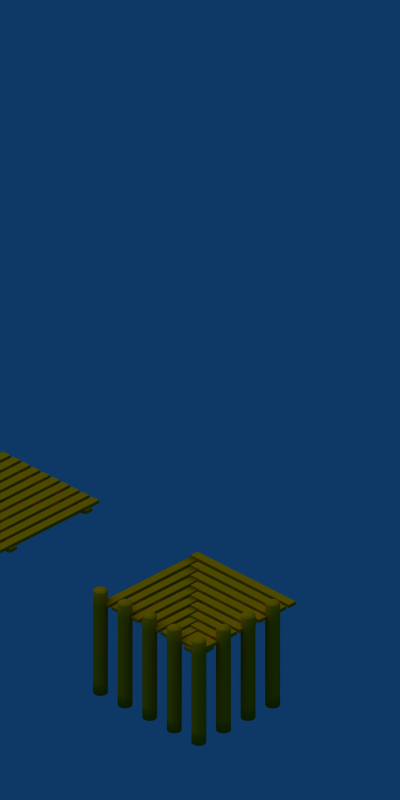 # Source: pier_09.blend  (saved by Blender 2.37.0; exported with 4.5.12 LTS)
import bpy
from mathutils import Matrix  # noqa: F401  (used for matrix-valued properties, if any)

bpy.ops.wm.read_factory_settings(use_empty=True)
scene = bpy.context.scene
scene.name = 'Scene'

# ---- collections
col_collection_1 = bpy.data.collections.new('Collection 1'); scene.collection.children.link(col_collection_1)
col_collection_2 = bpy.data.collections.new('Collection 2'); scene.collection.children.link(col_collection_2)
col_collection_2.hide_render = True
col_collection_2.hide_viewport = True

# ---- materials (node trees are filled in below, after node groups)
mat_wood_oak_pier = bpy.data.materials.new('Wood_Oak.pier')
mat_wood_oak_pier.alpha_threshold = 0.0
mat_wood_oak_pier.preview_render_type = 'CUBE'
mat_wood_oak_pier.diffuse_color = (0.8406, 0.5459, 0.0, 1.0)
mat_wood_oak_pier.roughness = 0.5
mat_wood_oak_pier.specular_intensity = 0.259
mat_wood_oak_pier.line_color = (0.0, 0.0, 0.0, 1.0)
mat_wood_oak_pylon = bpy.data.materials.new('Wood_Oak_pylon')
mat_wood_oak_pylon.alpha_threshold = 0.0
mat_wood_oak_pylon.diffuse_color = (0.8406, 0.5459, 0.0, 1.0)
mat_wood_oak_pylon.roughness = 0.5
mat_wood_oak_pylon.specular_intensity = 0.259
mat_wood_oak_pylon.line_color = (0.0, 0.0, 0.0, 1.0)
mat_plane_128x48 = bpy.data.materials.new('plane_128x48')
mat_plane_128x48.alpha_threshold = 0.0
mat_plane_128x48.preview_render_type = 'FLAT'
mat_plane_128x48.diffuse_color = (1.0, 1.0, 1.0, 1.0)
mat_plane_128x48.roughness = 0.5
mat_plane_128x48.line_color = (0.0, 0.0, 0.0, 1.0)
mat_plane_64x24 = bpy.data.materials.new('plane_64x24')
mat_plane_64x24.alpha_threshold = 0.0
mat_plane_64x24.preview_render_type = 'FLAT'
mat_plane_64x24.diffuse_color = (1.0, 0.0, 0.0, 1.0)
mat_plane_64x24.roughness = 0.5
mat_plane_64x24.line_color = (0.0, 0.0, 0.0, 1.0)

# ---- node groups
ng_auto_smooth = bpy.data.node_groups.new('Auto Smooth', 'GeometryNodeTree')
_s = ng_auto_smooth.interface.new_socket(name='Geometry', in_out='OUTPUT', socket_type='NodeSocketGeometry')
_s = ng_auto_smooth.interface.new_socket(name='Geometry', in_out='INPUT', socket_type='NodeSocketGeometry')
_s = ng_auto_smooth.interface.new_socket(name='Angle', in_out='INPUT', socket_type='NodeSocketFloat')
_s.subtype = 'ANGLE'
_s.min_value = 0.0
_s.max_value = 3.142
ng_auto_smooth.is_modifier = True
_N = ng_auto_smooth.nodes; _L = ng_auto_smooth.links
n0 = _N.new('NodeGroupOutput'); n0.name = 'Group Output'; n0.location = (480, -100)
n1 = _N.new('NodeGroupInput'); n1.name = 'Group Input'; n1.location = (-420, -300)
n2 = _N.new('NodeGroupInput'); n2.name = 'Group Input.001'; n2.location = (-60, -100)
n3 = _N.new('GeometryNodeSetShadeSmooth'); n3.name = 'Set Shade Smooth'; n3.location = (120, -100)
n3.domain = 'EDGE'
n4 = _N.new('GeometryNodeSetShadeSmooth'); n4.name = 'Set Shade Smooth.001'; n4.location = (300, -100)
n5 = _N.new('GeometryNodeInputMeshEdgeAngle'); n5.name = 'Edge Angle'; n5.location = (-420, -220)
n6 = _N.new('GeometryNodeInputEdgeSmooth'); n6.name = 'Is Edge Smooth'; n6.location = (-60, -160)
n7 = _N.new('GeometryNodeInputShadeSmooth'); n7.name = 'Is Face Smooth'; n7.location = (-240, -340)
n8 = _N.new('FunctionNodeBooleanMath'); n8.name = 'Boolean Math'; n8.location = (-60, -220)
n9 = _N.new('FunctionNodeCompare'); n9.name = 'Compare'; n9.location = (-240, -180)
n9.operation = 'LESS_EQUAL'
_L.new(n5.outputs[0], n9.inputs[0])
_L.new(n4.outputs[0], n0.inputs[0])
_L.new(n1.outputs[1], n9.inputs[1])
_L.new(n9.outputs[0], n8.inputs[0])
_L.new(n7.outputs[0], n8.inputs[1])
_L.new(n2.outputs[0], n3.inputs[0])
_L.new(n6.outputs[0], n3.inputs[1])
_L.new(n3.outputs[0], n4.inputs[0])
_L.new(n8.outputs[0], n3.inputs[2])
n0.is_active_output = True

# ---- material node trees

# ---- world
world_world = bpy.data.worlds.new('World'); scene.world = world_world
world_world.color = (0.05656, 0.2208, 0.4)
world_world.use_sun_shadow = False
world_world.sun_shadow_jitter_overblur = 0.0
world_world.cycles.sampling_method = 'MANUAL'
world_world.cycles.sample_map_resolution = 256

# ---- cameras
cam_camera_128x48 = bpy.data.cameras.new('Camera_128x48')
cam_camera_128x48.type = 'ORTHO'
cam_camera_128x48.passepartout_alpha = 0.2
cam_camera_128x48.clip_end = 100.0
cam_camera_128x48.lens = 35.0
cam_camera_128x48.ortho_scale = 11.5
cam_camera_128x48.show_passepartout = False
cam_camera_128x48.show_safe_areas = True
cam_camera_128x48.dof.focus_distance = 0.0
cam_camera_128x48.dof.aperture_fstop = 128.0
cam_camera_64x24 = bpy.data.cameras.new('Camera_64x24')
cam_camera_64x24.type = 'ORTHO'
cam_camera_64x24.passepartout_alpha = 0.2
cam_camera_64x24.clip_end = 100.0
cam_camera_64x24.lens = 35.0
cam_camera_64x24.ortho_scale = 5.9
cam_camera_64x24.show_passepartout = False
cam_camera_64x24.show_safe_areas = True
cam_camera_64x24.dof.focus_distance = 0.0
cam_camera_64x24.dof.aperture_fstop = 128.0

# ---- lights
light_lamp = bpy.data.lights.new('Lamp', 'SUN')
light_lamp.transmission_factor = 0.0
light_lamp.angle = 1.571
light_lamp.energy = 1.0
light_lamp.shadow_buffer_clip_start = 0.5
light_lamp.shadow_soft_size = 1.0
light_lamp.shadow_cascade_max_distance = 1000.0
light_lamp.cycles.use_multiple_importance_sampling = False
light_default_sun = bpy.data.lights.new('Default_Sun', 'SUN')
light_default_sun.transmission_factor = 0.0
light_default_sun.angle = 1.571
light_default_sun.energy = 1.0
light_default_sun.shadow_buffer_clip_start = 0.5
light_default_sun.shadow_soft_size = 1.0
light_default_sun.shadow_cascade_max_distance = 1000.0
light_default_sun.cycles.use_multiple_importance_sampling = False

# ---- meshes
me_cross_beams_01 = bpy.data.meshes.new('cross_beams_01')
me_cross_beams_01.from_pydata([(1.0, 0.6923, -0.07561), (-1.0, 0.6923, -0.07561), (-1.0, 0.8354, -0.07561), (1.0, 0.8354, -0.07561), (1.0, 0.6923, -0.02439), (-1.0, 0.6923, -0.02439), (-1.0, 0.8354, -0.02439), (1.0, 0.8354, -0.02439), (1.0, -0.7004, -0.02439), (-1.0, -0.7004, -0.02439), (-1.0, -0.8435, -0.02439), (1.0, -0.8435, -0.02439), (1.0, -0.7004, -0.07561), (-1.0, -0.7004, -0.07561), (-1.0, -0.8435, -0.07561), (1.0, -0.8435, -0.07561), (0.9218, -0.7037, -0.02439), (-0.8284, 0.8031, -0.02439), (-0.9218, 0.6946, -0.02439), (0.8284, -0.8121, -0.02439), (0.9218, -0.7037, -0.07561), (-0.8284, 0.8031, -0.07561), (-0.9218, 0.6946, -0.07561), (0.8284, -0.8121, -0.07561), (-0.9272, -0.6964, -0.07561), (0.8347, 0.7966, -0.07561), (0.9272, 0.6874, -0.07561), (-0.8347, -0.8056, -0.07561), (-0.9272, -0.6964, -0.02439), (0.8347, 0.7966, -0.02439), (0.9272, 0.6874, -0.02439), (-0.8347, -0.8056, -0.02439)], [], [(0, 1, 2, 3), (4, 7, 6, 5), (0, 4, 5, 1), (1, 5, 6, 2), (2, 6, 7, 3), (4, 0, 3, 7), (11, 15, 12, 8), (13, 9, 8, 12), (14, 10, 9, 13), (15, 11, 10, 14), (11, 8, 9, 10), (15, 14, 13, 12), (19, 23, 20, 16), (21, 17, 16, 20), (22, 18, 17, 21), (23, 19, 18, 22), (19, 16, 17, 18), (23, 22, 21, 20), (24, 25, 26, 27), (28, 31, 30, 29), (24, 28, 29, 25), (25, 29, 30, 26), (26, 30, 31, 27), (28, 24, 27, 31)])
me_cross_beams_01.polygons.foreach_set('use_smooth', [True] * 24)
me_cross_beams_01.materials.append(mat_wood_oak_pier)
me_cross_beams_01.use_remesh_preserve_volume = False
me_cross_beams_01.use_remesh_preserve_attributes = False
me_cross_beams_01.use_mirror_vertex_groups = False
me_cross_beams_01.update()
me_pier_02_1 = bpy.data.meshes.new('Pier_02_1')
me_pier_02_1.from_pydata([(-0.8284, 0.8, -0.02561), (-0.8284, -1.0, -0.02561), (-0.9716, -1.0, -0.02561), (-0.9716, 0.8, -0.02561), (-0.8284, 0.8, 0.02561), (-0.8284, -1.0, 0.02561), (-0.9716, -1.0, 0.02561), (-0.9716, 0.8, 0.02561), (0.5716, -0.6, -0.02561), (0.5716, -1.0, -0.02561), (0.4284, -1.0, -0.02561), (0.4284, -0.6, -0.02561), (0.5716, -0.6, 0.02561), (0.5716, -1.0, 0.02561), (0.4284, -1.0, 0.02561), (0.4284, -0.6, 0.02561), (0.2284, -0.4, 0.02561), (0.2284, -1.0, 0.02561), (0.3716, -1.0, 0.02561), (0.3716, -0.4, 0.02561), (0.2284, -0.4, -0.02561), (0.2284, -1.0, -0.02561), (0.3716, -1.0, -0.02561), (0.3716, -0.4, -0.02561), (0.1716, -0.2, -0.02561), (0.1716, -1.0, -0.02561), (0.02844, -1.0, -0.02561), (0.02844, -0.2, -0.02561), (0.1716, -0.2, 0.02561), (0.1716, -1.0, 0.02561), (0.02844, -1.0, 0.02561), (0.02844, -0.2, 0.02561), (-0.1716, 1.867e-08, 0.02561), (-0.1716, -1.0, 0.02561), (-0.02844, -1.0, 0.02561), (-0.02844, 3.888e-07, 0.02561), (-0.1716, -4.659e-07, -0.02561), (-0.1716, -1.0, -0.02561), (-0.02844, -1.0, -0.02561), (-0.02844, 2.345e-08, -0.02561), (-0.2284, 0.2, -0.02561), (-0.2284, -1.0, -0.02561), (-0.3716, -1.0, -0.02561), (-0.3716, 0.2, -0.02561), (-0.2284, 0.2, 0.02561), (-0.2284, -1.0, 0.02561), (-0.3716, -1.0, 0.02561), (-0.3716, 0.2, 0.02561), (-0.5716, 0.4, 0.02561), (-0.5716, -1.0, 0.02561), (-0.4284, -1.0, 0.02561), (-0.4284, 0.4, 0.02561), (-0.5716, 0.4, -0.02561), (-0.5716, -1.0, -0.02561), (-0.4284, -1.0, -0.02561), (-0.4284, 0.4, -0.02561), (-0.6284, 0.6, -0.02561), (-0.6284, -1.0, -0.02561), (-0.7716, -1.0, -0.02561), (-0.7716, 0.6, -0.02561), (-0.6284, 0.6, 0.02561), (-0.6284, -1.0, 0.02561), (-0.7716, -1.0, 0.02561), (-0.7716, 0.6, 0.02561)], [], [(4, 0, 3, 7), (0, 4, 5, 1), (6, 2, 1, 5), (7, 3, 2, 6), (3, 0, 1, 2), (7, 6, 5, 4), (11, 15, 12, 8), (13, 9, 8, 12), (14, 10, 9, 13), (15, 11, 10, 14), (11, 8, 9, 10), (15, 14, 13, 12), (16, 17, 18, 19), (20, 23, 22, 21), (16, 20, 21, 17), (17, 21, 22, 18), (18, 22, 23, 19), (20, 16, 19, 23), (27, 31, 28, 24), (29, 25, 24, 28), (30, 26, 25, 29), (31, 27, 26, 30), (27, 24, 25, 26), (31, 30, 29, 28), (32, 33, 34, 35), (36, 39, 38, 37), (32, 36, 37, 33), (33, 37, 38, 34), (34, 38, 39, 35), (36, 32, 35, 39), (43, 47, 44, 40), (45, 41, 40, 44), (46, 42, 41, 45), (47, 43, 42, 46), (43, 40, 41, 42), (47, 46, 45, 44), (48, 49, 50, 51), (52, 55, 54, 53), (48, 52, 53, 49), (49, 53, 54, 50), (50, 54, 55, 51), (52, 48, 51, 55), (59, 63, 60, 56), (61, 57, 56, 60), (62, 58, 57, 61), (63, 59, 58, 62), (59, 56, 57, 58), (63, 62, 61, 60)])
me_pier_02_1.polygons.foreach_set('use_smooth', [True] * 48)
me_pier_02_1.materials.append(mat_wood_oak_pier)
me_pier_02_1.use_remesh_preserve_volume = False
me_pier_02_1.use_remesh_preserve_attributes = False
me_pier_02_1.use_mirror_vertex_groups = False
me_pier_02_1.update()
me_pylon_array_02 = bpy.data.meshes.new('pylon_array_02')
me_pylon_array_02.from_pydata([(1.0, 0.0, 0.0), (0.5, 0.0, 0.0), (1.5, 4.768e-07, 0.0), (2.0, 4.768e-07, 0.0), (2.0, 0.5, 0.0), (2.0, 1.0, 0.0), (2.0, 1.5, 0.0), (0.0, 0.0, 0.0)], [(0, 1), (2, 0), (7, 1), (2, 3), (3, 4), (4, 5), (5, 6)], [])
me_pylon_array_02.use_remesh_preserve_volume = False
me_pylon_array_02.use_remesh_preserve_attributes = False
me_pylon_array_02.use_mirror_vertex_groups = False
me_pylon_array_02.update()
me_pylon_02 = bpy.data.meshes.new('pylon_02')
me_pylon_02.from_pydata([(0.075, 0.075, -1.5), (0.09799, 0.04059, -1.5), (0.1061, 2.128e-07, -1.5), (0.09799, -0.04059, -1.5), (0.075, -0.075, -1.5), (0.04059, -0.09799, -1.5), (2.541e-07, -0.1061, -1.5), (-0.04059, -0.09799, -1.5), (-0.075, -0.075, -1.5), (-0.09799, -0.04059, -1.5), (-0.1061, 2.187e-07, -1.5), (-0.09799, 0.04059, -1.5), (-0.075, 0.075, -1.5), (-0.04059, 0.09799, -1.5), (3.072e-07, 0.1061, -1.5), (0.04059, 0.09799, -1.5), (0.075, 0.075, 0.2), (0.09799, 0.04059, 0.2), (0.1061, 8.047e-08, 0.2), (0.09799, -0.04059, 0.2), (0.075, -0.075, 0.2), (0.04059, -0.09799, 0.2), (3.323e-08, -0.1061, 0.2), (-0.04059, -0.09799, 0.2), (-0.075, -0.075, 0.2), (-0.09799, -0.04059, 0.2), (-0.1061, 4.901e-07, 0.2), (-0.09799, 0.04059, 0.2), (-0.075, 0.075, 0.2), (-0.04059, 0.09799, 0.2), (5.786e-07, 0.1061, 0.2), (0.04059, 0.09799, 0.2), (2.381e-07, 2.174e-07, -1.5), (0.05148, 0.05148, 0.2249), (0.02786, 0.06726, 0.2249), (4.784e-07, 0.0728, 0.2249), (-0.02786, 0.06726, 0.2249), (-0.05148, 0.05148, 0.2249), (-0.06726, 0.02786, 0.2249), (-0.0728, 4.188e-07, 0.2249), (-0.06726, -0.02786, 0.2249), (-0.05148, -0.05148, 0.2249), (-0.02786, -0.06726, 0.2249), (1.04e-07, -0.0728, 0.2249), (0.02786, -0.06726, 0.2249), (0.05148, -0.05148, 0.2249), (0.06726, -0.02786, 0.2249), (0.0728, 1.377e-07, 0.2249), (0.06726, 0.02786, 0.2249), (2.52e-07, 2.406e-07, 0.2427)], [], [(32, 0, 1), (32, 1, 2), (32, 2, 3), (32, 3, 4), (32, 4, 5), (32, 5, 6), (32, 6, 7), (32, 7, 8), (32, 8, 9), (32, 9, 10), (32, 10, 11), (32, 11, 12), (32, 12, 13), (32, 13, 14), (32, 14, 15), (15, 0, 32), (0, 16, 17, 1), (1, 17, 18, 2), (2, 18, 19, 3), (3, 19, 20, 4), (4, 20, 21, 5), (5, 21, 22, 6), (6, 22, 23, 7), (7, 23, 24, 8), (8, 24, 25, 9), (9, 25, 26, 10), (10, 26, 27, 11), (11, 27, 28, 12), (12, 28, 29, 13), (13, 29, 30, 14), (14, 30, 31, 15), (16, 0, 15, 31), (16, 31, 34, 33), (31, 30, 35, 34), (30, 29, 36, 35), (29, 28, 37, 36), (28, 27, 38, 37), (27, 26, 39, 38), (26, 25, 40, 39), (25, 24, 41, 40), (24, 23, 42, 41), (23, 22, 43, 42), (22, 21, 44, 43), (21, 20, 45, 44), (20, 19, 46, 45), (19, 18, 47, 46), (18, 17, 48, 47), (17, 16, 33, 48), (49, 33, 34), (49, 34, 35), (49, 35, 36), (49, 36, 37), (49, 37, 38), (49, 38, 39), (49, 39, 40), (49, 40, 41), (49, 41, 42), (49, 42, 43), (49, 43, 44), (49, 44, 45), (49, 45, 46), (49, 46, 47), (49, 47, 48), (49, 48, 33)])
me_pylon_02.polygons.foreach_set('use_smooth', [True] * 64)
me_pylon_02.materials.append(mat_wood_oak_pylon)
me_pylon_02.use_remesh_preserve_volume = False
me_pylon_02.use_remesh_preserve_attributes = False
me_pylon_02.use_mirror_vertex_groups = False
me_pylon_02.update()
me_pylon_array_01 = bpy.data.meshes.new('pylon_array_01')
me_pylon_array_01.from_pydata([(1.0, 0.0, 0.0), (0.5, 0.0, 0.0), (1.5, 4.768e-07, 0.0), (0.0, 0.0, 0.0)], [(0, 1), (2, 0), (1, 3)], [])
me_pylon_array_01.use_remesh_preserve_volume = False
me_pylon_array_01.use_remesh_preserve_attributes = False
me_pylon_array_01.use_mirror_vertex_groups = False
me_pylon_array_01.update()
me_pylon_01 = bpy.data.meshes.new('pylon_01')
me_pylon_01.from_pydata([(0.075, 0.075, -1.5), (0.09799, 0.04059, -1.5), (0.1061, 2.128e-07, -1.5), (0.09799, -0.04059, -1.5), (0.075, -0.075, -1.5), (0.04059, -0.09799, -1.5), (2.541e-07, -0.1061, -1.5), (-0.04059, -0.09799, -1.5), (-0.075, -0.075, -1.5), (-0.09799, -0.04059, -1.5), (-0.1061, 2.187e-07, -1.5), (-0.09799, 0.04059, -1.5), (-0.075, 0.075, -1.5), (-0.04059, 0.09799, -1.5), (3.072e-07, 0.1061, -1.5), (0.04059, 0.09799, -1.5), (0.075, 0.075, 0.2), (0.09799, 0.04059, 0.2), (0.1061, 8.047e-08, 0.2), (0.09799, -0.04059, 0.2), (0.075, -0.075, 0.2), (0.04059, -0.09799, 0.2), (3.323e-08, -0.1061, 0.2), (-0.04059, -0.09799, 0.2), (-0.075, -0.075, 0.2), (-0.09799, -0.04059, 0.2), (-0.1061, 4.901e-07, 0.2), (-0.09799, 0.04059, 0.2), (-0.075, 0.075, 0.2), (-0.04059, 0.09799, 0.2), (5.786e-07, 0.1061, 0.2), (0.04059, 0.09799, 0.2), (2.381e-07, 2.174e-07, -1.5), (0.05148, 0.05148, 0.2249), (0.02786, 0.06726, 0.2249), (4.784e-07, 0.0728, 0.2249), (-0.02786, 0.06726, 0.2249), (-0.05148, 0.05148, 0.2249), (-0.06726, 0.02786, 0.2249), (-0.0728, 4.188e-07, 0.2249), (-0.06726, -0.02786, 0.2249), (-0.05148, -0.05148, 0.2249), (-0.02786, -0.06726, 0.2249), (1.04e-07, -0.0728, 0.2249), (0.02786, -0.06726, 0.2249), (0.05148, -0.05148, 0.2249), (0.06726, -0.02786, 0.2249), (0.0728, 1.377e-07, 0.2249), (0.06726, 0.02786, 0.2249), (2.52e-07, 2.406e-07, 0.2427)], [], [(32, 0, 1), (32, 1, 2), (32, 2, 3), (32, 3, 4), (32, 4, 5), (32, 5, 6), (32, 6, 7), (32, 7, 8), (32, 8, 9), (32, 9, 10), (32, 10, 11), (32, 11, 12), (32, 12, 13), (32, 13, 14), (32, 14, 15), (15, 0, 32), (0, 16, 17, 1), (1, 17, 18, 2), (2, 18, 19, 3), (3, 19, 20, 4), (4, 20, 21, 5), (5, 21, 22, 6), (6, 22, 23, 7), (7, 23, 24, 8), (8, 24, 25, 9), (9, 25, 26, 10), (10, 26, 27, 11), (11, 27, 28, 12), (12, 28, 29, 13), (13, 29, 30, 14), (14, 30, 31, 15), (16, 0, 15, 31), (16, 31, 34, 33), (31, 30, 35, 34), (30, 29, 36, 35), (29, 28, 37, 36), (28, 27, 38, 37), (27, 26, 39, 38), (26, 25, 40, 39), (25, 24, 41, 40), (24, 23, 42, 41), (23, 22, 43, 42), (22, 21, 44, 43), (21, 20, 45, 44), (20, 19, 46, 45), (19, 18, 47, 46), (18, 17, 48, 47), (17, 16, 33, 48), (49, 33, 34), (49, 34, 35), (49, 35, 36), (49, 36, 37), (49, 37, 38), (49, 38, 39), (49, 39, 40), (49, 40, 41), (49, 41, 42), (49, 42, 43), (49, 43, 44), (49, 44, 45), (49, 45, 46), (49, 46, 47), (49, 47, 48), (49, 48, 33)])
me_pylon_01.polygons.foreach_set('use_smooth', [True] * 64)
me_pylon_01.materials.append(mat_wood_oak_pylon)
me_pylon_01.use_remesh_preserve_volume = False
me_pylon_01.use_remesh_preserve_attributes = False
me_pylon_01.use_mirror_vertex_groups = False
me_pylon_01.update()
me_cross_beams_02 = bpy.data.meshes.new('cross_beams_02')
me_cross_beams_02.from_pydata([(0.7004, 1.0, -0.02439), (0.7004, -1.0, -0.02439), (0.8435, -1.0, -0.02439), (0.8435, 1.0, -0.02439), (0.7004, 1.0, -0.07561), (0.7004, -1.0, -0.07561), (0.8435, -1.0, -0.07561), (0.8435, 1.0, -0.07561), (-1.021, 0.8464, -0.02439), (0.947, -1.042, -0.02439), (1.048, -0.9407, -0.02439), (-0.9197, 0.9476, -0.02439), (-1.021, 0.8464, -0.07561), (0.947, -1.042, -0.07561), (1.048, -0.9407, -0.07561), (-0.9197, 0.9476, -0.07561), (-1.0, -0.7004, -0.07561), (1.0, -0.7004, -0.07561), (1.0, -0.8435, -0.07561), (-1.0, -0.8436, -0.07561), (-1.0, -0.7004, -0.02439), (1.0, -0.7004, -0.02439), (1.0, -0.8435, -0.02439), (-1.0, -0.8435, -0.02439), (0.8188, 0.7156, -0.07561), (-0.7137, -0.8168, -0.07561), (-0.8149, -0.7156, -0.07561), (0.7176, 0.8168, -0.07561), (0.8188, 0.7156, -0.02439), (-0.7137, -0.8168, -0.02439), (-0.8149, -0.7156, -0.02439), (0.7176, 0.8168, -0.02439)], [], [(4, 0, 3, 7), (0, 4, 5, 1), (6, 2, 1, 5), (7, 3, 2, 6), (3, 0, 1, 2), (7, 6, 5, 4), (8, 9, 10, 11), (12, 15, 14, 13), (8, 12, 13, 9), (9, 13, 14, 10), (10, 14, 15, 11), (12, 8, 11, 15), (19, 23, 20, 16), (21, 17, 16, 20), (22, 18, 17, 21), (23, 19, 18, 22), (19, 16, 17, 18), (23, 22, 21, 20), (24, 25, 26, 27), (28, 31, 30, 29), (24, 28, 29, 25), (25, 29, 30, 26), (31, 27, 26, 30), (27, 31, 28, 24)])
me_cross_beams_02.polygons.foreach_set('use_smooth', [True] * 24)
me_cross_beams_02.materials.append(mat_wood_oak_pier)
me_cross_beams_02.use_remesh_preserve_volume = False
me_cross_beams_02.use_remesh_preserve_attributes = False
me_cross_beams_02.use_mirror_vertex_groups = False
me_cross_beams_02.update()
me_pier_02_2 = bpy.data.meshes.new('pier_02_2')
me_pier_02_2.from_pydata([(0.7716, 0.8, -0.02561), (0.7716, -1.0, -0.02561), (0.6284, -1.0, -0.02561), (0.6284, 0.8, -0.02561), (0.7716, 0.8, 0.02561), (0.7716, -1.0, 0.02561), (0.6284, -1.0, 0.02561), (0.6284, 0.8, 0.02561), (0.4284, 0.6, 0.02561), (0.4284, -1.0, 0.02561), (0.5716, -1.0, 0.02561), (0.5716, 0.6, 0.02561), (0.4284, 0.6, -0.02561), (0.4284, -1.0, -0.02561), (0.5716, -1.0, -0.02561), (0.5716, 0.6, -0.02561), (0.3716, 0.4, -0.02561), (0.3716, -1.0, -0.02561), (0.2284, -1.0, -0.02561), (0.2284, 0.4, -0.02561), (0.3716, 0.4, 0.02561), (0.3716, -1.0, 0.02561), (0.2284, -1.0, 0.02561), (0.2284, 0.4, 0.02561), (0.02844, 0.2, 0.02561), (0.02844, -1.0, 0.02561), (0.1716, -1.0, 0.02561), (0.1716, 0.2, 0.02561), (0.02844, 0.2, -0.02561), (0.02844, -1.0, -0.02561), (0.1716, -1.0, -0.02561), (0.1716, 0.2, -0.02561), (-0.02844, 2.98e-08, -0.02561), (-0.02844, -1.0, -0.02561), (-0.1716, -1.0, -0.02561), (-0.1716, 3.874e-07, -0.02561), (-0.02844, -4.47e-07, 0.02561), (-0.02844, -1.0, 0.02561), (-0.1716, -1.0, 0.02561), (-0.1716, 2.98e-08, 0.02561), (-0.3716, -0.2, 0.02561), (-0.3716, -1.0, 0.02561), (-0.2284, -1.0, 0.02561), (-0.2284, -0.2, 0.02561), (-0.3716, -0.2, -0.02561), (-0.3716, -1.0, -0.02561), (-0.2284, -1.0, -0.02561), (-0.2284, -0.2, -0.02561), (-0.4284, -0.4, -0.02561), (-0.4284, -1.0, -0.02561), (-0.5716, -1.0, -0.02561), (-0.5716, -0.4, -0.02561), (-0.4284, -0.4, 0.02561), (-0.4284, -1.0, 0.02561), (-0.5716, -1.0, 0.02561), (-0.5716, -0.4, 0.02561), (-0.9716, -0.6, 0.02561), (-0.9716, -1.0, 0.02561), (-0.6284, -1.0, 0.02561), (-0.6284, -0.6, 0.02561), (-0.9716, -0.6, -0.02561), (-0.9716, -1.0, -0.02561), (-0.6284, -1.0, -0.02561), (-0.6284, -0.6, -0.02561), (0.9716, 1.0, -0.02561), (0.9716, -1.0, -0.02561), (0.8284, -1.0, -0.02561), (0.8284, 1.0, -0.02561), (0.9716, 1.0, 0.02561), (0.9716, -1.0, 0.02561), (0.8284, -1.0, 0.02561), (0.8284, 1.0, 0.02561)], [], [(0, 1, 2, 3), (4, 7, 6, 5), (0, 4, 5, 1), (1, 5, 6, 2), (2, 6, 7, 3), (4, 0, 3, 7), (11, 15, 12, 8), (13, 9, 8, 12), (14, 10, 9, 13), (15, 11, 10, 14), (11, 8, 9, 10), (15, 14, 13, 12), (16, 17, 18, 19), (20, 23, 22, 21), (16, 20, 21, 17), (17, 21, 22, 18), (18, 22, 23, 19), (20, 16, 19, 23), (27, 31, 28, 24), (29, 25, 24, 28), (30, 26, 25, 29), (31, 27, 26, 30), (27, 24, 25, 26), (31, 30, 29, 28), (32, 33, 34, 35), (36, 39, 38, 37), (32, 36, 37, 33), (33, 37, 38, 34), (34, 38, 39, 35), (36, 32, 35, 39), (43, 47, 44, 40), (45, 41, 40, 44), (46, 42, 41, 45), (47, 43, 42, 46), (43, 40, 41, 42), (47, 46, 45, 44), (48, 49, 50, 51), (52, 55, 54, 53), (48, 52, 53, 49), (49, 53, 54, 50), (50, 54, 55, 51), (52, 48, 51, 55), (59, 63, 60, 56), (61, 57, 56, 60), (62, 58, 57, 61), (63, 59, 58, 62), (59, 56, 57, 58), (63, 62, 61, 60), (64, 65, 66, 67), (68, 71, 70, 69), (64, 68, 69, 65), (65, 69, 70, 66), (71, 67, 66, 70), (67, 71, 68, 64)])
me_pier_02_2.polygons.foreach_set('use_smooth', [True] * 54)
me_pier_02_2.materials.append(mat_wood_oak_pier)
me_pier_02_2.use_remesh_preserve_volume = False
me_pier_02_2.use_remesh_preserve_attributes = False
me_pier_02_2.use_mirror_vertex_groups = False
me_pier_02_2.update()
me_pier_01 = bpy.data.meshes.new('pier_01')
me_pier_01.from_pydata([(0.8284, 1.0, 0.02561), (0.8284, -1.0, 0.02561), (0.9716, -1.0, 0.02561), (0.9716, 1.0, 0.02561), (0.8284, 1.0, -0.02561), (0.8284, -1.0, -0.02561), (0.9716, -1.0, -0.02561), (0.9716, 1.0, -0.02561), (-0.9716, 1.0, 0.02561), (-0.9716, -1.0, 0.02561), (-0.8284, -1.0, 0.02561), (-0.8284, 1.0, 0.02561), (-0.9716, 1.0, -0.02561), (-0.9716, -1.0, -0.02561), (-0.8284, -1.0, -0.02561), (-0.8284, 1.0, -0.02561), (-0.6284, 1.0, -0.02561), (-0.6284, -1.0, -0.02561), (-0.7716, -1.0, -0.02561), (-0.7716, 1.0, -0.02561), (-0.6284, 1.0, 0.02561), (-0.6284, -1.0, 0.02561), (-0.7716, -1.0, 0.02561), (-0.7716, 1.0, 0.02561), (-0.5716, 1.0, 0.02561), (-0.5716, -1.0, 0.02561), (-0.4284, -1.0, 0.02561), (-0.4284, 1.0, 0.02561), (-0.5716, 1.0, -0.02561), (-0.5716, -1.0, -0.02561), (-0.4284, -1.0, -0.02561), (-0.4284, 1.0, -0.02561), (-0.2284, 1.0, -0.02561), (-0.2284, -1.0, -0.02561), (-0.3716, -1.0, -0.02561), (-0.3716, 1.0, -0.02561), (-0.2284, 1.0, 0.02561), (-0.2284, -1.0, 0.02561), (-0.3716, -1.0, 0.02561), (-0.3716, 1.0, 0.02561), (-0.1716, 1.0, 0.02561), (-0.1716, -1.0, 0.02561), (-0.02844, -1.0, 0.02561), (-0.02844, 1.0, 0.02561), (-0.1716, 1.0, -0.02561), (-0.1716, -1.0, -0.02561), (-0.02844, -1.0, -0.02561), (-0.02844, 1.0, -0.02561), (0.1716, 1.0, -0.02561), (0.1716, -1.0, -0.02561), (0.02844, -1.0, -0.02561), (0.02844, 1.0, -0.02561), (0.1716, 1.0, 0.02561), (0.1716, -1.0, 0.02561), (0.02844, -1.0, 0.02561), (0.02844, 1.0, 0.02561), (0.2284, 1.0, 0.02561), (0.2284, -1.0, 0.02561), (0.3716, -1.0, 0.02561), (0.3716, 1.0, 0.02561), (0.2284, 1.0, -0.02561), (0.2284, -1.0, -0.02561), (0.3716, -1.0, -0.02561), (0.3716, 1.0, -0.02561), (0.5716, 1.0, -0.02561), (0.5716, -1.0, -0.02561), (0.4284, -1.0, -0.02561), (0.4284, 1.0, -0.02561), (0.5716, 1.0, 0.02561), (0.5716, -1.0, 0.02561), (0.4284, -1.0, 0.02561), (0.4284, 1.0, 0.02561), (0.6284, 1.0, 0.02561), (0.6284, -1.0, 0.02561), (0.7716, -1.0, 0.02561), (0.7716, 1.0, 0.02561), (0.6284, 1.0, -0.02561), (0.6284, -1.0, -0.02561), (0.7716, -1.0, -0.02561), (0.7716, 1.0, -0.02561)], [], [(4, 0, 3, 7), (0, 4, 5, 1), (6, 2, 1, 5), (7, 3, 2, 6), (3, 0, 1, 2), (7, 6, 5, 4), (11, 15, 12, 8), (13, 9, 8, 12), (14, 10, 9, 13), (15, 11, 10, 14), (11, 8, 9, 10), (15, 14, 13, 12), (16, 17, 18, 19), (20, 23, 22, 21), (16, 20, 21, 17), (17, 21, 22, 18), (18, 22, 23, 19), (20, 16, 19, 23), (27, 31, 28, 24), (29, 25, 24, 28), (30, 26, 25, 29), (31, 27, 26, 30), (27, 24, 25, 26), (31, 30, 29, 28), (32, 33, 34, 35), (36, 39, 38, 37), (32, 36, 37, 33), (33, 37, 38, 34), (34, 38, 39, 35), (36, 32, 35, 39), (43, 47, 44, 40), (45, 41, 40, 44), (46, 42, 41, 45), (47, 43, 42, 46), (43, 40, 41, 42), (47, 46, 45, 44), (48, 49, 50, 51), (52, 55, 54, 53), (48, 52, 53, 49), (49, 53, 54, 50), (50, 54, 55, 51), (52, 48, 51, 55), (59, 63, 60, 56), (61, 57, 56, 60), (62, 58, 57, 61), (63, 59, 58, 62), (59, 56, 57, 58), (63, 62, 61, 60), (64, 65, 66, 67), (68, 71, 70, 69), (64, 68, 69, 65), (65, 69, 70, 66), (66, 70, 71, 67), (68, 64, 67, 71), (75, 79, 76, 72), (77, 73, 72, 76), (78, 74, 73, 77), (79, 75, 74, 78), (75, 72, 73, 74), (79, 78, 77, 76)])
me_pier_01.polygons.foreach_set('use_smooth', [True] * 60)
me_pier_01.materials.append(mat_wood_oak_pier)
me_pier_01.use_remesh_preserve_volume = False
me_pier_01.use_remesh_preserve_attributes = False
me_pier_01.use_mirror_vertex_groups = False
me_pier_01.update()
me_plane_128x48 = bpy.data.meshes.new('Plane_128x48')
me_plane_128x48.from_pydata([(1.0, 1.0, 0.0), (1.0, -1.0, 0.0), (-1.0, -1.0, 0.0), (-1.0, 1.0, 0.0), (-0.774, 0.774, 0.0), (-0.774, -0.774, 0.0), (0.774, -0.774, 0.0), (0.774, 0.774, 0.0)], [], [(0, 1, 6, 7), (1, 2, 5, 6), (2, 3, 4, 5), (3, 0, 7, 4)])
me_plane_128x48.materials.append(mat_plane_128x48)
me_plane_128x48.use_remesh_preserve_volume = False
me_plane_128x48.use_remesh_preserve_attributes = False
me_plane_128x48.use_mirror_vertex_groups = False
me_plane_128x48.update()
me_plane_64x24 = bpy.data.meshes.new('Plane_64x24')
me_plane_64x24.from_pydata([(1.0, 1.0, 0.0), (1.0, -1.0, 0.0), (-1.0, -1.0, 0.0), (-1.0, 1.0, 0.0), (0.7636, 0.7636, 0.0), (0.7636, -0.7636, 0.0), (-0.7636, -0.7636, 0.0), (-0.7636, 0.7636, 0.0)], [], [(0, 1, 5, 4), (1, 2, 6, 5), (2, 3, 7, 6), (3, 0, 4, 7)])
me_plane_64x24.materials.append(mat_plane_64x24)
me_plane_64x24.use_remesh_preserve_volume = False
me_plane_64x24.use_remesh_preserve_attributes = False
me_plane_64x24.use_mirror_vertex_groups = False
me_plane_64x24.update()

# ---- objects
ob_cross_beams_01 = bpy.data.objects.new('Cross_Beams_01', me_cross_beams_01)
ob_pier_02_1 = bpy.data.objects.new('Pier_02_1', me_pier_02_1)
ob_lamp = bpy.data.objects.new('Lamp', light_lamp)
ob_pylon_array_02 = bpy.data.objects.new('Pylon_Array_02', me_pylon_array_02)
ob_pylon_02 = bpy.data.objects.new('Pylon_02', me_pylon_02)
ob_pylon_array_01 = bpy.data.objects.new('Pylon_Array_01', me_pylon_array_01)
ob_pylon_01 = bpy.data.objects.new('Pylon_01', me_pylon_01)
ob_cross_beams_02 = bpy.data.objects.new('Cross_Beams_02', me_cross_beams_02)
ob_pier_02_2 = bpy.data.objects.new('Pier_02_2', me_pier_02_2)
ob_pier_01 = bpy.data.objects.new('Pier_01', me_pier_01)
ob_default_sun = bpy.data.objects.new('Default_Sun', light_default_sun)
ob_camera_128x48 = bpy.data.objects.new('Camera_128x48', cam_camera_128x48)
ob_plane_128x48 = bpy.data.objects.new('Plane_128x48', me_plane_128x48)
ob_plane_64x24 = bpy.data.objects.new('Plane_64x24', me_plane_64x24)
ob_camera_64x24 = bpy.data.objects.new('Camera_64x24', cam_camera_64x24)

# ---- transforms, parenting, visibility, modifiers, constraints
ob_cross_beams_01.location = (-4.0, 0.0, 1.5)
ob_cross_beams_01.lock_rotations_4d = False
ob_cross_beams_01.empty_display_type = 'ARROWS'
ob_cross_beams_01.color = (0.0, 0.0, 0.0, 1.0)
ob_cross_beams_01.lineart.crease_threshold = 0.0
_m = ob_cross_beams_01.modifiers.new('Subdivision', 'SUBSURF')
_m.uv_smooth = 'NONE'
_m.subdivision_type = 'SIMPLE'
_m.render_levels = 3
_m = ob_cross_beams_01.modifiers.new('Auto Smooth', 'NODES')
_m.node_group = ng_auto_smooth
_gi = [s.identifier for s in ng_auto_smooth.interface.items_tree if s.item_type == 'SOCKET' and s.in_out == 'INPUT']
_m[_gi[1]] = 0.5236  # Angle
ob_pier_02_1.location = (0.0, 0.0, 1.5)
ob_pier_02_1.lock_rotations_4d = False
ob_pier_02_1.empty_display_type = 'ARROWS'
ob_pier_02_1.color = (0.0, 0.0, 0.0, 1.0)
ob_pier_02_1.lineart.crease_threshold = 0.0
_m = ob_pier_02_1.modifiers.new('Subdivision', 'SUBSURF')
_m.uv_smooth = 'NONE'
_m.subdivision_type = 'SIMPLE'
_m.render_levels = 3
ob_lamp.location = (-3.781, -5.413, 7.714)
ob_lamp.rotation_euler = (0.2618, -0.0, -0.7854)
ob_lamp.lock_rotations_4d = False
ob_lamp.empty_display_type = 'ARROWS'
ob_lamp.color = (0.0, 0.0, 0.0, 1.0)
ob_lamp.lineart.crease_threshold = 0.0
ob_pylon_array_02.location = (-1.0, -1.0, 1.5)
ob_pylon_array_02.lock_rotations_4d = False
ob_pylon_array_02.empty_display_type = 'ARROWS'
ob_pylon_array_02.color = (0.0, 0.0, 0.0, 1.0)
ob_pylon_array_02.show_instancer_for_render = False
ob_pylon_array_02.instance_type = 'VERTS'
ob_pylon_array_02.display_type = 'WIRE'
ob_pylon_array_02.lineart.crease_threshold = 0.0
_m = ob_pylon_array_02.modifiers.new('Auto Smooth', 'NODES')
_m.node_group = ng_auto_smooth
_gi = [s.identifier for s in ng_auto_smooth.interface.items_tree if s.item_type == 'SOCKET' and s.in_out == 'INPUT']
_m[_gi[1]] = 0.5236  # Angle
ob_pylon_02.parent = ob_pylon_array_02
ob_pylon_02.location = (0.0, 0.0, 0.0)
ob_pylon_02.lock_rotations_4d = False
ob_pylon_02.empty_display_type = 'ARROWS'
ob_pylon_02.color = (0.0, 0.0, 0.0, 1.0)
ob_pylon_02.lineart.crease_threshold = 0.0
_m = ob_pylon_02.modifiers.new('Subdivision', 'SUBSURF')
_m.uv_smooth = 'NONE'
_m.subdivision_type = 'SIMPLE'
_m.render_levels = 3
ob_pylon_array_01.location = (-5.0, -1.0, 1.5)
ob_pylon_array_01.lock_rotations_4d = False
ob_pylon_array_01.empty_display_type = 'ARROWS'
ob_pylon_array_01.color = (0.0, 0.0, 0.0, 1.0)
ob_pylon_array_01.show_instancer_for_render = False
ob_pylon_array_01.instance_type = 'VERTS'
ob_pylon_array_01.display_type = 'WIRE'
ob_pylon_array_01.lineart.crease_threshold = 0.0
ob_pylon_01.parent = ob_pylon_array_01
ob_pylon_01.location = (0.0, 0.0, 0.0)
ob_pylon_01.lock_rotations_4d = False
ob_pylon_01.empty_display_type = 'ARROWS'
ob_pylon_01.color = (0.0, 0.0, 0.0, 1.0)
ob_pylon_01.lineart.crease_threshold = 0.0
ob_cross_beams_02.location = (0.0, 0.0, 1.5)
ob_cross_beams_02.lock_rotations_4d = False
ob_cross_beams_02.empty_display_type = 'ARROWS'
ob_cross_beams_02.color = (0.0, 0.0, 0.0, 1.0)
ob_cross_beams_02.lineart.crease_threshold = 0.0
_m = ob_cross_beams_02.modifiers.new('Subdivision', 'SUBSURF')
_m.uv_smooth = 'NONE'
_m.subdivision_type = 'SIMPLE'
_m.render_levels = 3
ob_pier_02_2.location = (0.0, 0.0, 1.5)
ob_pier_02_2.rotation_euler = (0.0, -0.0, 1.571)
ob_pier_02_2.lock_rotations_4d = False
ob_pier_02_2.empty_display_type = 'ARROWS'
ob_pier_02_2.color = (0.0, 0.0, 0.0, 1.0)
ob_pier_02_2.lineart.crease_threshold = 0.0
_m = ob_pier_02_2.modifiers.new('Subdivision', 'SUBSURF')
_m.uv_smooth = 'NONE'
_m.subdivision_type = 'SIMPLE'
_m.render_levels = 3
_m = ob_pier_02_2.modifiers.new('Auto Smooth', 'NODES')
_m.node_group = ng_auto_smooth
_gi = [s.identifier for s in ng_auto_smooth.interface.items_tree if s.item_type == 'SOCKET' and s.in_out == 'INPUT']
_m[_gi[1]] = 0.5236  # Angle
ob_pier_01.location = (-4.0, 0.0, 1.5)
ob_pier_01.lock_rotations_4d = False
ob_pier_01.empty_display_type = 'ARROWS'
ob_pier_01.color = (0.0, 0.0, 0.0, 1.0)
ob_pier_01.lineart.crease_threshold = 0.0
_m = ob_pier_01.modifiers.new('Subdivision', 'SUBSURF')
_m.uv_smooth = 'NONE'
_m.subdivision_type = 'SIMPLE'
_m.render_levels = 3
_m = ob_pier_01.modifiers.new('Auto Smooth', 'NODES')
_m.node_group = ng_auto_smooth
_gi = [s.identifier for s in ng_auto_smooth.interface.items_tree if s.item_type == 'SOCKET' and s.in_out == 'INPUT']
_m[_gi[1]] = 0.5236  # Angle
ob_default_sun.location = (-5.0, -5.0, 8.0)
ob_default_sun.rotation_euler = (0.7854, -0.0, -0.7854)
ob_default_sun.lock_rotations_4d = False
ob_default_sun.empty_display_type = 'ARROWS'
ob_default_sun.color = (0.0, 0.0, 0.0, 1.0)
ob_default_sun.lineart.crease_threshold = 0.0
ob_camera_128x48.location = (3.97, -3.947, 8.176)
ob_camera_128x48.rotation_euler = (1.038, 0.0, 0.7854)
ob_camera_128x48.lock_rotations_4d = False
ob_camera_128x48.empty_display_type = 'ARROWS'
ob_camera_128x48.color = (0.0, 0.0, 0.0, 0.0)
ob_camera_128x48.display_type = 'WIRE'
ob_camera_128x48.lineart.crease_threshold = 0.0
ob_plane_128x48.location = (0.0, 0.0, 0.0)
ob_plane_128x48.scale = (2.0, 2.0, 2.0)
ob_plane_128x48.lock_rotations_4d = False
ob_plane_128x48.empty_display_type = 'ARROWS'
ob_plane_128x48.color = (0.0, 0.0, 0.0, 1.0)
ob_plane_128x48.lineart.crease_threshold = 0.0
ob_plane_64x24.location = (0.0, 0.0, 0.0)
ob_plane_64x24.lock_rotations_4d = False
ob_plane_64x24.empty_display_type = 'ARROWS'
ob_plane_64x24.color = (0.0, 0.0, 0.0, 1.0)
ob_plane_64x24.lineart.crease_threshold = 0.0
ob_camera_64x24.location = (3.955, -3.963, 5.833)
ob_camera_64x24.rotation_euler = (1.038, 0.0, 0.7854)
ob_camera_64x24.lock_rotations_4d = False
ob_camera_64x24.empty_display_type = 'ARROWS'
ob_camera_64x24.color = (0.0, 0.0, 0.0, 0.0)
ob_camera_64x24.display_type = 'WIRE'
ob_camera_64x24.lineart.crease_threshold = 0.0

# ---- collection membership
col_collection_1.objects.link(ob_cross_beams_01)
col_collection_1.objects.link(ob_pier_02_1)
col_collection_1.objects.link(ob_lamp)
col_collection_1.objects.link(ob_pylon_array_02)
col_collection_1.objects.link(ob_pylon_02)
col_collection_1.objects.link(ob_pylon_array_01)
col_collection_1.objects.link(ob_pylon_01)
col_collection_1.objects.link(ob_cross_beams_02)
col_collection_1.objects.link(ob_pier_02_2)
col_collection_1.objects.link(ob_pier_01)
col_collection_2.objects.link(ob_default_sun)
col_collection_2.objects.link(ob_camera_128x48)
col_collection_2.objects.link(ob_plane_128x48)
col_collection_2.objects.link(ob_plane_64x24)
col_collection_2.objects.link(ob_camera_64x24)

# ---- scene / render settings (as saved in the file)
scene.camera = ob_camera_128x48
scene.frame_start = 1; scene.frame_end = 250; scene.frame_set(1)
scene.render.engine = 'BLENDER_EEVEE_NEXT'
scene.render.image_settings.compression = 90
scene.render.resolution_x = 1024
scene.render.resolution_y = 2048
scene.render.resolution_percentage = 50
scene.render.pixel_aspect_x = 100.0
scene.render.pixel_aspect_y = 100.0
scene.render.fps = 25
scene.render.dither_intensity = 0.0
scene.render.film_transparent = True
scene.render.use_compositing = False
scene.render.use_sequencer = False
scene.render.bake_bias = 0.0
scene.render.use_stamp_time = False
scene.render.use_stamp_date = False
scene.render.use_stamp_frame = False
scene.render.use_stamp_camera = False
scene.render.use_stamp_scene = False
scene.render.use_stamp_filename = False
scene.render.use_stamp_render_time = False
scene.render.stamp_font_size = 0
scene.cycles.use_denoising = False
scene.cycles.samples = 10
scene.cycles.sampling_pattern = 'TABULATED_SOBOL'
scene.cycles.light_sampling_threshold = 0.0
scene.cycles.use_adaptive_sampling = False
scene.cycles.use_light_tree = False
scene.cycles.blur_glossy = 0.0
scene.cycles.volume_bounces = 1
scene.cycles.pixel_filter_type = 'GAUSSIAN'
scene.cycles.sample_clamp_indirect = 0.0
scene.view_settings.view_transform = 'Raw'
bpy.context.view_layer.update()
